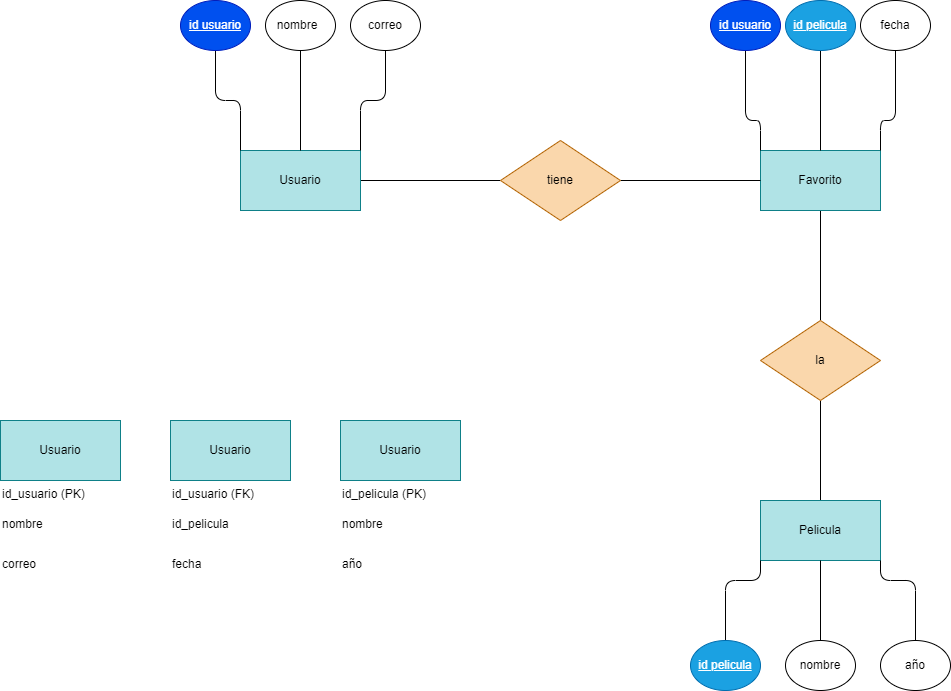

The diagram above was exported from draw.io. Its source (the exported page's mxGraphModel, read from the mxfile embedded in the PNG):
<mxGraphModel dx="1507" dy="1039" grid="1" gridSize="10" guides="1" tooltips="1" connect="1" arrows="1" fold="1" page="1" pageScale="1" pageWidth="850" pageHeight="1100" math="0" shadow="0">
  <root>
    <mxCell id="0" />
    <mxCell id="1" parent="0" />
    <mxCell id="20" style="edgeStyle=none;html=1;endArrow=none;endFill=0;" edge="1" parent="1" source="2" target="6">
      <mxGeometry relative="1" as="geometry" />
    </mxCell>
    <mxCell id="2" value="Usuario" style="rounded=0;whiteSpace=wrap;html=1;fillColor=#b0e3e6;strokeColor=#0e8088;" vertex="1" parent="1">
      <mxGeometry x="280" y="210" width="120" height="60" as="geometry" />
    </mxCell>
    <mxCell id="23" style="edgeStyle=none;html=1;endArrow=none;endFill=0;" edge="1" parent="1" source="5" target="7">
      <mxGeometry relative="1" as="geometry" />
    </mxCell>
    <mxCell id="5" value="Favorito" style="rounded=0;whiteSpace=wrap;html=1;fillColor=#b0e3e6;strokeColor=#0e8088;" vertex="1" parent="1">
      <mxGeometry x="800" y="210" width="120" height="60" as="geometry" />
    </mxCell>
    <mxCell id="21" style="edgeStyle=none;html=1;entryX=0;entryY=0.5;entryDx=0;entryDy=0;endArrow=none;endFill=0;" edge="1" parent="1" source="6" target="5">
      <mxGeometry relative="1" as="geometry" />
    </mxCell>
    <mxCell id="6" value="tiene" style="rhombus;whiteSpace=wrap;html=1;fillColor=#fad7ac;strokeColor=#b46504;" vertex="1" parent="1">
      <mxGeometry x="540" y="200" width="120" height="80" as="geometry" />
    </mxCell>
    <mxCell id="24" style="edgeStyle=none;html=1;endArrow=none;endFill=0;" edge="1" parent="1" source="7" target="8">
      <mxGeometry relative="1" as="geometry" />
    </mxCell>
    <mxCell id="7" value="la" style="rhombus;whiteSpace=wrap;html=1;fillColor=#fad7ac;strokeColor=#b46504;" vertex="1" parent="1">
      <mxGeometry x="800" y="380" width="120" height="80" as="geometry" />
    </mxCell>
    <mxCell id="8" value="Pelicula" style="rounded=0;whiteSpace=wrap;html=1;fillColor=#b0e3e6;strokeColor=#0e8088;" vertex="1" parent="1">
      <mxGeometry x="800" y="560" width="120" height="60" as="geometry" />
    </mxCell>
    <mxCell id="32" style="edgeStyle=none;html=1;entryX=0;entryY=0;entryDx=0;entryDy=0;endArrow=none;endFill=0;" edge="1" parent="1" source="9" target="2">
      <mxGeometry relative="1" as="geometry">
        <Array as="points">
          <mxPoint x="255" y="160" />
          <mxPoint x="280" y="160" />
        </Array>
      </mxGeometry>
    </mxCell>
    <mxCell id="9" value="&lt;u&gt;id usuario&lt;/u&gt;" style="ellipse;whiteSpace=wrap;html=1;fillColor=#0050ef;fontColor=#ffffff;strokeColor=#001DBC;" vertex="1" parent="1">
      <mxGeometry x="220" y="60" width="70" height="50" as="geometry" />
    </mxCell>
    <mxCell id="35" style="edgeStyle=none;html=1;entryX=1;entryY=0;entryDx=0;entryDy=0;endArrow=none;endFill=0;" edge="1" parent="1" source="12" target="2">
      <mxGeometry relative="1" as="geometry">
        <Array as="points">
          <mxPoint x="425" y="160" />
          <mxPoint x="400" y="160" />
        </Array>
      </mxGeometry>
    </mxCell>
    <mxCell id="12" value="correo" style="ellipse;whiteSpace=wrap;html=1;" vertex="1" parent="1">
      <mxGeometry x="390" y="60" width="70" height="50" as="geometry" />
    </mxCell>
    <mxCell id="33" style="edgeStyle=none;html=1;endArrow=none;endFill=0;" edge="1" parent="1" source="13" target="2">
      <mxGeometry relative="1" as="geometry" />
    </mxCell>
    <mxCell id="13" value="&amp;nbsp;nombre&lt;span style=&quot;white-space: pre;&quot;&gt;&#09;&lt;/span&gt;" style="ellipse;whiteSpace=wrap;html=1;" vertex="1" parent="1">
      <mxGeometry x="305" y="60" width="70" height="50" as="geometry" />
    </mxCell>
    <mxCell id="28" style="edgeStyle=none;html=1;entryX=0;entryY=0;entryDx=0;entryDy=0;endArrow=none;endFill=0;" edge="1" parent="1" source="14" target="5">
      <mxGeometry relative="1" as="geometry">
        <Array as="points">
          <mxPoint x="785" y="180" />
          <mxPoint x="800" y="180" />
        </Array>
      </mxGeometry>
    </mxCell>
    <mxCell id="14" value="&lt;u&gt;id usuario&lt;/u&gt;" style="ellipse;whiteSpace=wrap;html=1;fillColor=#0050ef;fontColor=#ffffff;strokeColor=#001DBC;" vertex="1" parent="1">
      <mxGeometry x="750" y="60" width="70" height="50" as="geometry" />
    </mxCell>
    <mxCell id="29" style="edgeStyle=none;html=1;endArrow=none;endFill=0;" edge="1" parent="1" source="15" target="5">
      <mxGeometry relative="1" as="geometry" />
    </mxCell>
    <mxCell id="15" value="&lt;u&gt;id pelicula&lt;/u&gt;" style="ellipse;whiteSpace=wrap;html=1;fillColor=#1ba1e2;fontColor=#ffffff;strokeColor=#006EAF;" vertex="1" parent="1">
      <mxGeometry x="825" y="60" width="70" height="50" as="geometry" />
    </mxCell>
    <mxCell id="31" style="edgeStyle=none;html=1;entryX=1;entryY=0;entryDx=0;entryDy=0;endArrow=none;endFill=0;" edge="1" parent="1" source="16" target="5">
      <mxGeometry relative="1" as="geometry">
        <Array as="points">
          <mxPoint x="935" y="180" />
          <mxPoint x="920" y="180" />
        </Array>
      </mxGeometry>
    </mxCell>
    <mxCell id="16" value="fecha" style="ellipse;whiteSpace=wrap;html=1;" vertex="1" parent="1">
      <mxGeometry x="900" y="60" width="70" height="50" as="geometry" />
    </mxCell>
    <mxCell id="25" style="edgeStyle=none;html=1;entryX=0;entryY=1;entryDx=0;entryDy=0;endArrow=none;endFill=0;" edge="1" parent="1" source="17" target="8">
      <mxGeometry relative="1" as="geometry">
        <Array as="points">
          <mxPoint x="765" y="640" />
          <mxPoint x="800" y="640" />
        </Array>
      </mxGeometry>
    </mxCell>
    <mxCell id="17" value="&lt;u&gt;id pelicula&lt;/u&gt;" style="ellipse;whiteSpace=wrap;html=1;fillColor=#1ba1e2;fontColor=#ffffff;strokeColor=#006EAF;" vertex="1" parent="1">
      <mxGeometry x="730" y="700" width="70" height="50" as="geometry" />
    </mxCell>
    <mxCell id="26" style="edgeStyle=none;html=1;endArrow=none;endFill=0;" edge="1" parent="1" source="18" target="8">
      <mxGeometry relative="1" as="geometry" />
    </mxCell>
    <mxCell id="18" value="nombre" style="ellipse;whiteSpace=wrap;html=1;" vertex="1" parent="1">
      <mxGeometry x="825" y="700" width="70" height="50" as="geometry" />
    </mxCell>
    <mxCell id="27" style="edgeStyle=none;html=1;entryX=1;entryY=1;entryDx=0;entryDy=0;endArrow=none;endFill=0;" edge="1" parent="1" source="19" target="8">
      <mxGeometry relative="1" as="geometry">
        <Array as="points">
          <mxPoint x="955" y="640" />
          <mxPoint x="920" y="640" />
        </Array>
      </mxGeometry>
    </mxCell>
    <mxCell id="19" value="año" style="ellipse;whiteSpace=wrap;html=1;" vertex="1" parent="1">
      <mxGeometry x="920" y="700" width="70" height="50" as="geometry" />
    </mxCell>
    <mxCell id="36" value="Usuario" style="rounded=0;whiteSpace=wrap;html=1;fillColor=#b0e3e6;strokeColor=#0e8088;" vertex="1" parent="1">
      <mxGeometry x="40" y="480" width="120" height="60" as="geometry" />
    </mxCell>
    <mxCell id="37" value="Usuario" style="rounded=0;whiteSpace=wrap;html=1;fillColor=#b0e3e6;strokeColor=#0e8088;" vertex="1" parent="1">
      <mxGeometry x="210" y="480" width="120" height="60" as="geometry" />
    </mxCell>
    <mxCell id="38" value="Usuario" style="rounded=0;whiteSpace=wrap;html=1;fillColor=#b0e3e6;strokeColor=#0e8088;" vertex="1" parent="1">
      <mxGeometry x="380" y="480" width="120" height="60" as="geometry" />
    </mxCell>
    <mxCell id="39" value="id_usuario (PK)" style="text;whiteSpace=wrap;html=1;" vertex="1" parent="1">
      <mxGeometry x="40" y="540" width="120" height="40" as="geometry" />
    </mxCell>
    <mxCell id="40" value="id_usuario (FK)" style="text;whiteSpace=wrap;html=1;" vertex="1" parent="1">
      <mxGeometry x="210" y="540" width="120" height="40" as="geometry" />
    </mxCell>
    <mxCell id="41" value="id_pelicula (PK)" style="text;whiteSpace=wrap;html=1;" vertex="1" parent="1">
      <mxGeometry x="380" y="540" width="120" height="40" as="geometry" />
    </mxCell>
    <mxCell id="42" value="nombre" style="text;whiteSpace=wrap;html=1;" vertex="1" parent="1">
      <mxGeometry x="40" y="570" width="70" height="40" as="geometry" />
    </mxCell>
    <mxCell id="43" value="correo" style="text;whiteSpace=wrap;html=1;" vertex="1" parent="1">
      <mxGeometry x="40" y="610" width="70" height="40" as="geometry" />
    </mxCell>
    <mxCell id="44" value="id_pelicula" style="text;whiteSpace=wrap;html=1;" vertex="1" parent="1">
      <mxGeometry x="210" y="570" width="70" height="40" as="geometry" />
    </mxCell>
    <mxCell id="45" value="fecha" style="text;whiteSpace=wrap;html=1;" vertex="1" parent="1">
      <mxGeometry x="210" y="610" width="70" height="40" as="geometry" />
    </mxCell>
    <mxCell id="46" value="nombre" style="text;whiteSpace=wrap;html=1;" vertex="1" parent="1">
      <mxGeometry x="380" y="570" width="70" height="40" as="geometry" />
    </mxCell>
    <mxCell id="47" value="año" style="text;whiteSpace=wrap;html=1;" vertex="1" parent="1">
      <mxGeometry x="380" y="610" width="70" height="40" as="geometry" />
    </mxCell>
  </root>
</mxGraphModel>